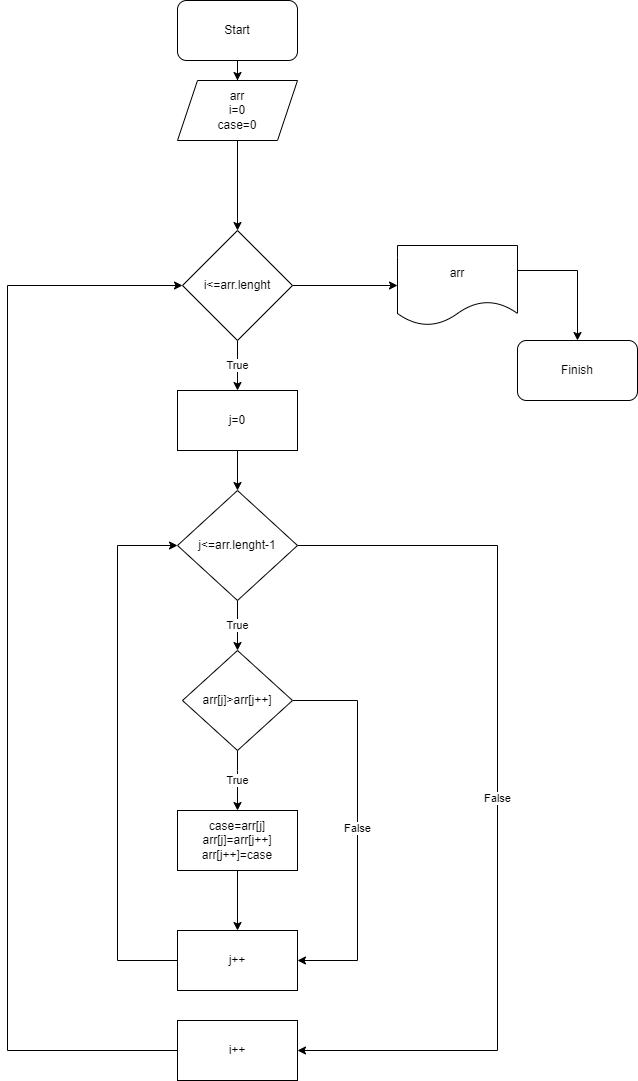

The diagram above was exported from draw.io. Its source (the exported page's mxGraphModel, read from the mxfile embedded in the PNG):
<mxGraphModel dx="1422" dy="794" grid="1" gridSize="10" guides="1" tooltips="1" connect="1" arrows="1" fold="1" page="1" pageScale="1" pageWidth="850" pageHeight="1100" math="0" shadow="0">
  <root>
    <mxCell id="0" />
    <mxCell id="1" parent="0" />
    <mxCell id="40Y8RaVD_rjcLTjitvQ8-27" style="edgeStyle=orthogonalEdgeStyle;rounded=0;orthogonalLoop=1;jettySize=auto;html=1;entryX=0.5;entryY=0;entryDx=0;entryDy=0;" edge="1" parent="1" source="40Y8RaVD_rjcLTjitvQ8-1" target="40Y8RaVD_rjcLTjitvQ8-2">
      <mxGeometry relative="1" as="geometry" />
    </mxCell>
    <mxCell id="40Y8RaVD_rjcLTjitvQ8-1" value="Start" style="rounded=1;whiteSpace=wrap;html=1;" vertex="1" parent="1">
      <mxGeometry x="350" y="10" width="120" height="60" as="geometry" />
    </mxCell>
    <mxCell id="40Y8RaVD_rjcLTjitvQ8-64" style="edgeStyle=orthogonalEdgeStyle;rounded=0;orthogonalLoop=1;jettySize=auto;html=1;entryX=0.5;entryY=0;entryDx=0;entryDy=0;" edge="1" parent="1" source="40Y8RaVD_rjcLTjitvQ8-2" target="40Y8RaVD_rjcLTjitvQ8-40">
      <mxGeometry relative="1" as="geometry" />
    </mxCell>
    <mxCell id="40Y8RaVD_rjcLTjitvQ8-2" value="arr&lt;br&gt;i=0&lt;br&gt;case=0" style="shape=parallelogram;perimeter=parallelogramPerimeter;whiteSpace=wrap;html=1;fixedSize=1;" vertex="1" parent="1">
      <mxGeometry x="350" y="90" width="120" height="60" as="geometry" />
    </mxCell>
    <mxCell id="40Y8RaVD_rjcLTjitvQ8-65" value="True" style="edgeStyle=orthogonalEdgeStyle;rounded=0;orthogonalLoop=1;jettySize=auto;html=1;entryX=0.5;entryY=0;entryDx=0;entryDy=0;" edge="1" parent="1" source="40Y8RaVD_rjcLTjitvQ8-40" target="40Y8RaVD_rjcLTjitvQ8-63">
      <mxGeometry relative="1" as="geometry" />
    </mxCell>
    <mxCell id="40Y8RaVD_rjcLTjitvQ8-82" style="edgeStyle=orthogonalEdgeStyle;rounded=0;orthogonalLoop=1;jettySize=auto;html=1;" edge="1" parent="1" source="40Y8RaVD_rjcLTjitvQ8-40" target="40Y8RaVD_rjcLTjitvQ8-81">
      <mxGeometry relative="1" as="geometry" />
    </mxCell>
    <mxCell id="40Y8RaVD_rjcLTjitvQ8-40" value="i&amp;lt;=arr.lenght" style="rhombus;whiteSpace=wrap;html=1;" vertex="1" parent="1">
      <mxGeometry x="355" y="240" width="110" height="110" as="geometry" />
    </mxCell>
    <mxCell id="40Y8RaVD_rjcLTjitvQ8-43" value="Finish" style="rounded=1;whiteSpace=wrap;html=1;" vertex="1" parent="1">
      <mxGeometry x="690" y="350" width="120" height="60" as="geometry" />
    </mxCell>
    <mxCell id="40Y8RaVD_rjcLTjitvQ8-67" style="edgeStyle=orthogonalEdgeStyle;rounded=0;orthogonalLoop=1;jettySize=auto;html=1;entryX=0.5;entryY=0;entryDx=0;entryDy=0;" edge="1" parent="1" source="40Y8RaVD_rjcLTjitvQ8-63" target="40Y8RaVD_rjcLTjitvQ8-66">
      <mxGeometry relative="1" as="geometry" />
    </mxCell>
    <mxCell id="40Y8RaVD_rjcLTjitvQ8-63" value="j=0" style="rounded=0;whiteSpace=wrap;html=1;" vertex="1" parent="1">
      <mxGeometry x="350" y="400" width="120" height="60" as="geometry" />
    </mxCell>
    <mxCell id="40Y8RaVD_rjcLTjitvQ8-70" value="True" style="edgeStyle=orthogonalEdgeStyle;rounded=0;orthogonalLoop=1;jettySize=auto;html=1;" edge="1" parent="1" source="40Y8RaVD_rjcLTjitvQ8-66" target="40Y8RaVD_rjcLTjitvQ8-68">
      <mxGeometry relative="1" as="geometry" />
    </mxCell>
    <mxCell id="40Y8RaVD_rjcLTjitvQ8-80" value="False" style="edgeStyle=orthogonalEdgeStyle;rounded=0;orthogonalLoop=1;jettySize=auto;html=1;entryX=1;entryY=0.5;entryDx=0;entryDy=0;" edge="1" parent="1" source="40Y8RaVD_rjcLTjitvQ8-66" target="40Y8RaVD_rjcLTjitvQ8-74">
      <mxGeometry relative="1" as="geometry">
        <Array as="points">
          <mxPoint x="670" y="555" />
          <mxPoint x="670" y="1060" />
        </Array>
      </mxGeometry>
    </mxCell>
    <mxCell id="40Y8RaVD_rjcLTjitvQ8-66" value="j&amp;lt;=arr.lenght-1" style="rhombus;whiteSpace=wrap;html=1;" vertex="1" parent="1">
      <mxGeometry x="350" y="500" width="120" height="110" as="geometry" />
    </mxCell>
    <mxCell id="40Y8RaVD_rjcLTjitvQ8-71" value="True" style="edgeStyle=orthogonalEdgeStyle;rounded=0;orthogonalLoop=1;jettySize=auto;html=1;entryX=0.5;entryY=0;entryDx=0;entryDy=0;" edge="1" parent="1" source="40Y8RaVD_rjcLTjitvQ8-68" target="40Y8RaVD_rjcLTjitvQ8-69">
      <mxGeometry relative="1" as="geometry">
        <Array as="points">
          <mxPoint x="410" y="780" />
          <mxPoint x="410" y="780" />
        </Array>
      </mxGeometry>
    </mxCell>
    <mxCell id="40Y8RaVD_rjcLTjitvQ8-79" value="False" style="edgeStyle=orthogonalEdgeStyle;rounded=0;orthogonalLoop=1;jettySize=auto;html=1;entryX=1;entryY=0.5;entryDx=0;entryDy=0;" edge="1" parent="1" source="40Y8RaVD_rjcLTjitvQ8-68" target="40Y8RaVD_rjcLTjitvQ8-72">
      <mxGeometry relative="1" as="geometry">
        <Array as="points">
          <mxPoint x="530" y="710" />
          <mxPoint x="530" y="970" />
        </Array>
      </mxGeometry>
    </mxCell>
    <mxCell id="40Y8RaVD_rjcLTjitvQ8-68" value="arr[j]&amp;gt;arr[j++]" style="rhombus;whiteSpace=wrap;html=1;" vertex="1" parent="1">
      <mxGeometry x="355" y="660" width="110" height="100" as="geometry" />
    </mxCell>
    <mxCell id="40Y8RaVD_rjcLTjitvQ8-73" style="edgeStyle=orthogonalEdgeStyle;rounded=0;orthogonalLoop=1;jettySize=auto;html=1;entryX=0.5;entryY=0;entryDx=0;entryDy=0;" edge="1" parent="1" source="40Y8RaVD_rjcLTjitvQ8-69" target="40Y8RaVD_rjcLTjitvQ8-72">
      <mxGeometry relative="1" as="geometry" />
    </mxCell>
    <mxCell id="40Y8RaVD_rjcLTjitvQ8-69" value="case=arr[j]&lt;br&gt;arr[j]=arr[j++]&lt;br&gt;arr[j++]=case" style="rounded=0;whiteSpace=wrap;html=1;" vertex="1" parent="1">
      <mxGeometry x="350" y="820" width="120" height="60" as="geometry" />
    </mxCell>
    <mxCell id="40Y8RaVD_rjcLTjitvQ8-76" style="edgeStyle=orthogonalEdgeStyle;rounded=0;orthogonalLoop=1;jettySize=auto;html=1;entryX=0;entryY=0.5;entryDx=0;entryDy=0;" edge="1" parent="1" source="40Y8RaVD_rjcLTjitvQ8-72" target="40Y8RaVD_rjcLTjitvQ8-66">
      <mxGeometry relative="1" as="geometry">
        <Array as="points">
          <mxPoint x="290" y="970" />
          <mxPoint x="290" y="555" />
        </Array>
      </mxGeometry>
    </mxCell>
    <mxCell id="40Y8RaVD_rjcLTjitvQ8-72" value="j++" style="rounded=0;whiteSpace=wrap;html=1;" vertex="1" parent="1">
      <mxGeometry x="350" y="940" width="120" height="60" as="geometry" />
    </mxCell>
    <mxCell id="40Y8RaVD_rjcLTjitvQ8-78" style="edgeStyle=orthogonalEdgeStyle;rounded=0;orthogonalLoop=1;jettySize=auto;html=1;entryX=0;entryY=0.5;entryDx=0;entryDy=0;" edge="1" parent="1" source="40Y8RaVD_rjcLTjitvQ8-74" target="40Y8RaVD_rjcLTjitvQ8-40">
      <mxGeometry relative="1" as="geometry">
        <mxPoint x="240" y="400" as="targetPoint" />
        <Array as="points">
          <mxPoint x="180" y="1060" />
          <mxPoint x="180" y="295" />
        </Array>
      </mxGeometry>
    </mxCell>
    <mxCell id="40Y8RaVD_rjcLTjitvQ8-74" value="i++" style="rounded=0;whiteSpace=wrap;html=1;" vertex="1" parent="1">
      <mxGeometry x="350" y="1030" width="120" height="60" as="geometry" />
    </mxCell>
    <mxCell id="40Y8RaVD_rjcLTjitvQ8-83" style="edgeStyle=orthogonalEdgeStyle;rounded=0;orthogonalLoop=1;jettySize=auto;html=1;entryX=0.5;entryY=0;entryDx=0;entryDy=0;" edge="1" parent="1" source="40Y8RaVD_rjcLTjitvQ8-81" target="40Y8RaVD_rjcLTjitvQ8-43">
      <mxGeometry relative="1" as="geometry">
        <Array as="points">
          <mxPoint x="750" y="280" />
        </Array>
      </mxGeometry>
    </mxCell>
    <mxCell id="40Y8RaVD_rjcLTjitvQ8-81" value="arr" style="shape=document;whiteSpace=wrap;html=1;boundedLbl=1;" vertex="1" parent="1">
      <mxGeometry x="570" y="255" width="120" height="80" as="geometry" />
    </mxCell>
  </root>
</mxGraphModel>